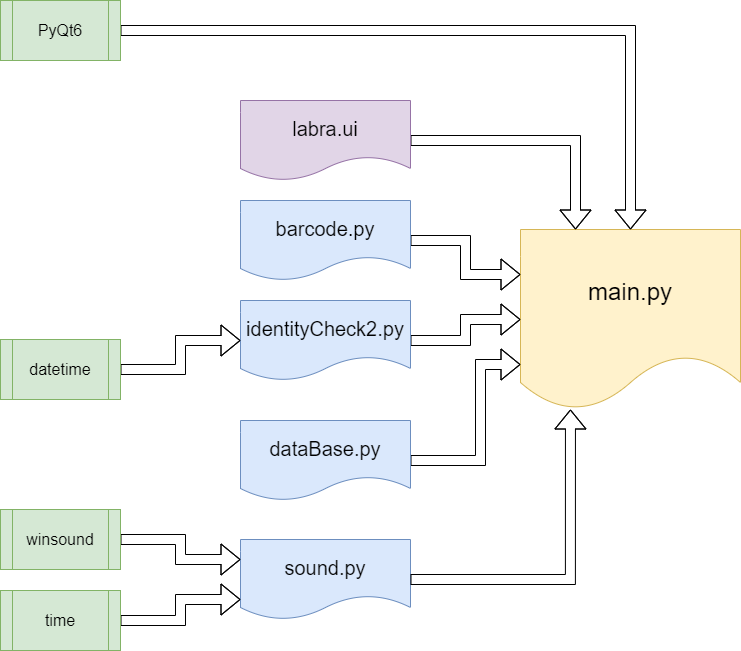

The diagram above was exported from draw.io. Its source (the exported page's mxGraphModel, read from the mxfile embedded in the PNG):
<mxGraphModel dx="1434" dy="844" grid="1" gridSize="10" guides="1" tooltips="1" connect="1" arrows="1" fold="1" page="1" pageScale="1" pageWidth="1169" pageHeight="827" math="0" shadow="0">
  <root>
    <mxCell id="0" />
    <mxCell id="1" parent="0" />
    <mxCell id="2" value="&lt;font style=&quot;font-size: 24px;&quot;&gt;main.py&lt;/font&gt;" style="shape=document;whiteSpace=wrap;html=1;boundedLbl=1;fillColor=#fff2cc;strokeColor=#d6b656;" vertex="1" parent="1">
      <mxGeometry x="550" y="269" width="220" height="180" as="geometry" />
    </mxCell>
    <mxCell id="3" style="edgeStyle=orthogonalEdgeStyle;rounded=0;orthogonalLoop=1;jettySize=auto;html=1;entryX=0;entryY=0.25;entryDx=0;entryDy=0;shape=flexArrow;fillColor=default;" edge="1" source="4" target="2" parent="1">
      <mxGeometry relative="1" as="geometry" />
    </mxCell>
    <mxCell id="4" value="barcode.py" style="shape=document;whiteSpace=wrap;html=1;boundedLbl=1;fillColor=#dae8fc;strokeColor=#6c8ebf;fontSize=20;" vertex="1" parent="1">
      <mxGeometry x="270" y="240" width="170" height="80" as="geometry" />
    </mxCell>
    <mxCell id="5" style="edgeStyle=orthogonalEdgeStyle;rounded=0;orthogonalLoop=1;jettySize=auto;html=1;shape=flexArrow;fillColor=default;" edge="1" source="6" target="2" parent="1">
      <mxGeometry relative="1" as="geometry" />
    </mxCell>
    <mxCell id="6" value="identityCheck2.py" style="shape=document;whiteSpace=wrap;html=1;boundedLbl=1;fillColor=#dae8fc;strokeColor=#6c8ebf;fontSize=20;" vertex="1" parent="1">
      <mxGeometry x="270" y="340" width="170" height="80" as="geometry" />
    </mxCell>
    <mxCell id="7" style="edgeStyle=orthogonalEdgeStyle;rounded=0;orthogonalLoop=1;jettySize=auto;html=1;entryX=0.25;entryY=0;entryDx=0;entryDy=0;shape=flexArrow;fillColor=default;" edge="1" source="8" target="2" parent="1">
      <mxGeometry relative="1" as="geometry" />
    </mxCell>
    <mxCell id="8" value="labra.ui" style="shape=document;whiteSpace=wrap;html=1;boundedLbl=1;fillColor=#e1d5e7;strokeColor=#9673a6;fontSize=20;direction=east;" vertex="1" parent="1">
      <mxGeometry x="270" y="140" width="170" height="80" as="geometry" />
    </mxCell>
    <mxCell id="9" style="edgeStyle=orthogonalEdgeStyle;rounded=0;orthogonalLoop=1;jettySize=auto;html=1;entryX=0;entryY=0.75;entryDx=0;entryDy=0;shape=flexArrow;strokeWidth=1;fillColor=default;exitX=1;exitY=0.5;exitDx=0;exitDy=0;" edge="1" source="10" target="2" parent="1">
      <mxGeometry relative="1" as="geometry">
        <Array as="points">
          <mxPoint x="510" y="500" />
          <mxPoint x="510" y="404" />
        </Array>
      </mxGeometry>
    </mxCell>
    <mxCell id="10" value="dataBase.py" style="shape=document;whiteSpace=wrap;html=1;boundedLbl=1;fillColor=#dae8fc;strokeColor=#6c8ebf;fontSize=20;" vertex="1" parent="1">
      <mxGeometry x="270" y="460" width="170" height="80" as="geometry" />
    </mxCell>
    <mxCell id="11" value="sound.py" style="shape=document;whiteSpace=wrap;html=1;boundedLbl=1;fillColor=#dae8fc;strokeColor=#6c8ebf;fontSize=20;" vertex="1" parent="1">
      <mxGeometry x="270" y="579" width="170" height="80" as="geometry" />
    </mxCell>
    <mxCell id="12" style="edgeStyle=orthogonalEdgeStyle;rounded=0;orthogonalLoop=1;jettySize=auto;html=1;entryX=0.227;entryY=1;entryDx=0;entryDy=0;entryPerimeter=0;shape=flexArrow;fillColor=default;" edge="1" source="11" target="2" parent="1">
      <mxGeometry relative="1" as="geometry" />
    </mxCell>
    <mxCell id="13" style="edgeStyle=orthogonalEdgeStyle;rounded=0;orthogonalLoop=1;jettySize=auto;html=1;entryX=0;entryY=0.25;entryDx=0;entryDy=0;shape=flexArrow;fillColor=default;" edge="1" source="14" target="11" parent="1">
      <mxGeometry relative="1" as="geometry" />
    </mxCell>
    <mxCell id="14" value="&lt;font style=&quot;font-size: 16px;&quot;&gt;winsound&lt;/font&gt;" style="shape=process;whiteSpace=wrap;html=1;backgroundOutline=1;fillColor=#d5e8d4;strokeColor=#82b366;" vertex="1" parent="1">
      <mxGeometry x="30" y="549" width="120" height="60" as="geometry" />
    </mxCell>
    <mxCell id="15" style="edgeStyle=orthogonalEdgeStyle;rounded=0;orthogonalLoop=1;jettySize=auto;html=1;entryX=0;entryY=0.75;entryDx=0;entryDy=0;shape=flexArrow;fillColor=default;" edge="1" source="16" target="11" parent="1">
      <mxGeometry relative="1" as="geometry" />
    </mxCell>
    <mxCell id="16" value="&lt;font style=&quot;font-size: 16px;&quot;&gt;time&lt;/font&gt;" style="shape=process;whiteSpace=wrap;html=1;backgroundOutline=1;fillColor=#d5e8d4;strokeColor=#82b366;" vertex="1" parent="1">
      <mxGeometry x="30" y="630" width="120" height="60" as="geometry" />
    </mxCell>
    <mxCell id="17" style="edgeStyle=orthogonalEdgeStyle;rounded=0;orthogonalLoop=1;jettySize=auto;html=1;entryX=0;entryY=0.5;entryDx=0;entryDy=0;shape=flexArrow;fillColor=default;" edge="1" source="18" target="6" parent="1">
      <mxGeometry relative="1" as="geometry" />
    </mxCell>
    <mxCell id="18" value="&lt;font style=&quot;font-size: 16px;&quot;&gt;datetime&lt;/font&gt;" style="shape=process;whiteSpace=wrap;html=1;backgroundOutline=1;fillColor=#d5e8d4;strokeColor=#82b366;" vertex="1" parent="1">
      <mxGeometry x="30" y="379" width="120" height="60" as="geometry" />
    </mxCell>
    <mxCell id="19" style="edgeStyle=orthogonalEdgeStyle;rounded=0;orthogonalLoop=1;jettySize=auto;html=1;entryX=0.5;entryY=0;entryDx=0;entryDy=0;strokeColor=default;shadow=0;shape=flexArrow;strokeWidth=1;endSize=6;fillColor=default;targetPerimeterSpacing=0;startSize=6;" edge="1" source="20" target="2" parent="1">
      <mxGeometry relative="1" as="geometry" />
    </mxCell>
    <mxCell id="20" value="&lt;font style=&quot;font-size: 16px;&quot;&gt;PyQt6&lt;/font&gt;" style="shape=process;whiteSpace=wrap;html=1;backgroundOutline=1;fillColor=#d5e8d4;strokeColor=#82b366;" vertex="1" parent="1">
      <mxGeometry x="30" y="40" width="120" height="60" as="geometry" />
    </mxCell>
  </root>
</mxGraphModel>